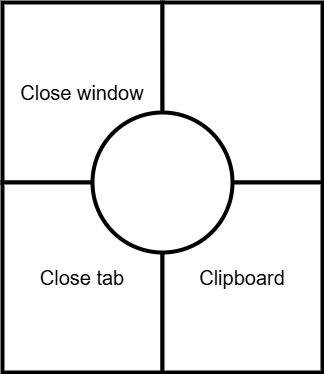

The diagram above was exported from draw.io. Its source (the exported page's mxGraphModel, read from the mxfile embedded in the PNG):
<mxGraphModel dx="1000" dy="1431" grid="1" gridSize="10" guides="1" tooltips="1" connect="1" arrows="1" fold="1" page="1" pageScale="1" pageWidth="850" pageHeight="1100" math="0" shadow="0">
  <root>
    <mxCell id="0" />
    <mxCell id="1" parent="0" />
    <mxCell id="QC8G3ec_SzMgegXLyoNt-1" value="Close window" style="rounded=0;whiteSpace=wrap;fillColor=light-dark(#FFFFFF,#CC0000);strokeWidth=4;fontSize=20;html=1;" parent="1" vertex="1">
      <mxGeometry x="200" y="180" width="160" height="180" as="geometry" />
    </mxCell>
    <mxCell id="QC8G3ec_SzMgegXLyoNt-2" value="Close tab" style="rounded=0;whiteSpace=wrap;fillColor=light-dark(#FFFFFF,#CC0000);strokeWidth=4;fontSize=20;html=1;" parent="1" vertex="1">
      <mxGeometry x="200" y="360" width="160" height="190" as="geometry" />
    </mxCell>
    <mxCell id="QC8G3ec_SzMgegXLyoNt-3" value="" style="rounded=0;whiteSpace=wrap;fillColor=light-dark(#FFFFFF,#0000FF);strokeWidth=4;fontSize=20;html=1;" parent="1" vertex="1">
      <mxGeometry x="360" y="180" width="160" height="180" as="geometry" />
    </mxCell>
    <mxCell id="QC8G3ec_SzMgegXLyoNt-4" value="Clipboard" style="rounded=0;whiteSpace=wrap;fillColor=light-dark(#FFFFFF,#CC0000);strokeWidth=4;fontSize=20;html=1;" parent="1" vertex="1">
      <mxGeometry x="360" y="360" width="160" height="190" as="geometry" />
    </mxCell>
    <mxCell id="QC8G3ec_SzMgegXLyoNt-5" value="" style="ellipse;whiteSpace=wrap;html=1;aspect=fixed;strokeWidth=4;" parent="1" vertex="1">
      <mxGeometry x="290" y="290" width="140" height="140" as="geometry" />
    </mxCell>
  </root>
</mxGraphModel>